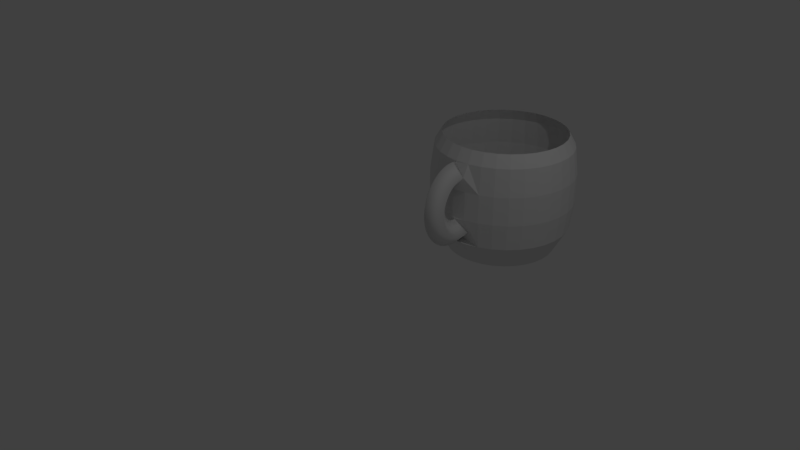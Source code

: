 # Source: mug.blend  (saved by Blender 2.79.0; exported with 4.5.12 LTS)
import bpy
from mathutils import Matrix  # noqa: F401  (used for matrix-valued properties, if any)

bpy.ops.wm.read_factory_settings(use_empty=True)
scene = bpy.context.scene
scene.name = 'Scene'

# ---- collections
col_collection_1 = bpy.data.collections.new('Collection 1'); scene.collection.children.link(col_collection_1)

# ---- world
world_world = bpy.data.worlds.new('World'); scene.world = world_world
world_world.color = (0.05088, 0.05088, 0.05088)
world_world.use_sun_shadow = False
world_world.sun_shadow_jitter_overblur = 0.0
world_world.cycles.sampling_method = 'MANUAL'

# ---- cameras
cam_camera = bpy.data.cameras.new('Camera')
cam_camera.clip_end = 100.0
cam_camera.lens = 35.0
cam_camera.sensor_width = 32.0
cam_camera.sensor_height = 18.0
cam_camera.ortho_scale = 7.314
cam_camera.dof.focus_distance = 0.0
cam_camera.dof.aperture_fstop = 128.0

# ---- lights
light_lamp = bpy.data.lights.new('Lamp', 'POINT')
light_lamp.transmission_factor = 0.0
light_lamp.cutoff_distance = 30.0
light_lamp.energy = 100.0
light_lamp.shadow_buffer_clip_start = 1.001
light_lamp.shadow_soft_size = 0.1
light_lamp.shadow_maximum_resolution = 0.006
light_lamp.use_absolute_resolution = True

# ---- meshes
me_cunurbspath_002 = bpy.data.meshes.new('CUNurbsPath.002')
me_cunurbspath_002.from_pydata([(-0.1732, 1.794, -0.4954), (-0.1732, 1.956, -0.4954), (-0.1732, 2.603, -0.4954), (-0.1732, 2.694, 1.272), (-0.01535, 2.588, -0.4954), (0.004386, 2.676, 1.272), (0.1365, 2.542, -0.4954), (0.1752, 2.624, 1.272), (0.2764, 2.467, -0.4954), (0.3325, 2.54, 1.272), (0.399, 2.366, -0.4954), (0.4705, 2.427, 1.272), (0.4996, 2.244, -0.4954), (0.5837, 2.289, 1.272), (0.5744, 2.104, -0.4954), (0.6678, 2.132, 1.272), (0.6204, 1.952, -0.4954), (0.7196, 1.961, 1.272), (0.636, 1.794, -0.4954), (0.7371, 1.783, 1.272), (0.6204, 1.636, -0.4954), (0.7196, 1.606, 1.272), (0.5744, 1.485, -0.4954), (0.6678, 1.435, 1.272), (0.4996, 1.345, -0.4954), (0.5837, 1.278, 1.272), (0.399, 1.222, -0.4954), (0.4705, 1.14, 1.272), (0.2764, 1.121, -0.4954), (0.3325, 1.026, 1.272), (0.1365, 1.047, -0.4954), (0.1752, 0.9422, 1.272), (-0.01535, 1.001, -0.4954), (0.004386, 0.8904, 1.272), (-0.1732, 0.985, -0.4954), (-0.1732, 0.8729, 1.272), (-0.3311, 1.001, -0.4954), (-0.3508, 0.8904, 1.272), (-0.4829, 1.047, -0.4954), (-0.5216, 0.9422, 1.272), (-0.6228, 1.121, -0.4954), (-0.679, 1.026, 1.272), (-0.7454, 1.222, -0.4954), (-0.8169, 1.14, 1.272), (-0.846, 1.345, -0.4954), (-0.9301, 1.278, 1.272), (-0.9208, 1.485, -0.4954), (-1.014, 1.435, 1.272), (-0.9669, 1.636, -0.4954), (-1.066, 1.606, 1.272), (-0.9824, 1.794, -0.4954), (-1.084, 1.783, 1.272), (-0.9669, 1.952, -0.4954), (-1.066, 1.961, 1.272), (-0.9208, 2.104, -0.4954), (-1.014, 2.132, 1.272), (-0.846, 2.244, -0.4954), (-0.9301, 2.289, 1.272), (-0.7454, 2.366, -0.4954), (-0.8169, 2.427, 1.272), (-0.6228, 2.467, -0.4954), (-0.679, 2.54, 1.272), (-0.4829, 2.542, -0.4954), (-0.5216, 2.624, 1.272), (-0.3311, 2.588, -0.4954), (-0.3508, 2.676, 1.272), (-0.1732, 2.118, -0.4954), (-0.1732, 2.28, -0.4954), (-0.1732, 2.442, -0.4954), (-0.1732, 2.795, -0.1227), (-0.1732, 2.845, 0.2717), (-0.1732, 2.845, 0.6966), (-0.1732, 2.795, 1.096), (0.02412, 2.775, 1.096), (0.03399, 2.825, 0.6966), (0.03399, 2.825, 0.2717), (0.02412, 2.775, -0.1227), (0.2139, 2.718, 1.096), (0.2332, 2.765, 0.6966), (0.2332, 2.765, 0.2717), (0.2139, 2.718, -0.1227), (0.3887, 2.624, 1.096), (0.4168, 2.666, 0.6966), (0.4168, 2.666, 0.2717), (0.3887, 2.624, -0.1227), (0.542, 2.499, 1.096), (0.5778, 2.534, 0.6966), (0.5778, 2.534, 0.2717), (0.542, 2.499, -0.1227), (0.6678, 2.345, 1.096), (0.7099, 2.373, 0.6966), (0.7099, 2.373, 0.2717), (0.6678, 2.345, -0.1227), (0.7613, 2.17, 1.096), (0.808, 2.19, 0.6966), (0.808, 2.19, 0.2717), (0.7613, 2.17, -0.1227), (0.8188, 1.981, 1.096), (0.8684, 1.99, 0.6966), (0.8684, 1.99, 0.2717), (0.8188, 1.981, -0.1227), (0.8383, 1.783, 1.096), (0.8889, 1.783, 0.6966), (0.8889, 1.783, 0.2717), (0.8383, 1.783, -0.1227), (0.8188, 1.586, 1.096), (0.8684, 1.576, 0.6966), (0.8684, 1.576, 0.2717), (0.8188, 1.586, -0.1227), (0.7613, 1.396, 1.096), (0.808, 1.377, 0.6966), (0.808, 1.377, 0.2717), (0.7613, 1.396, -0.1227), (0.6678, 1.221, 1.096), (0.7099, 1.193, 0.6966), (0.7099, 1.193, 0.2717), (0.6678, 1.221, -0.1227), (0.542, 1.068, 1.096), (0.5778, 1.032, 0.6966), (0.5778, 1.032, 0.2717), (0.542, 1.068, -0.1227), (0.3887, 0.9423, 1.096), (0.4168, 0.9002, 0.6966), (0.4168, 0.9002, 0.2717), (0.3887, 0.9423, -0.1227), (0.2139, 0.8488, 1.096), (0.2332, 0.8021, 0.6966), (0.2332, 0.8021, 0.2717), (0.2139, 0.8488, -0.1227), (0.02412, 0.7912, 1.096), (0.03399, 0.7416, 0.6966), (0.03399, 0.7416, 0.2717), (0.02412, 0.7912, -0.1227), (-0.1732, 0.7718, 1.096), (-0.1732, 0.7212, 0.6966), (-0.1732, 0.7212, 0.2717), (-0.1732, 0.7718, -0.1227), (-0.3705, 0.7912, 1.096), (-0.3804, 0.7416, 0.6966), (-0.3804, 0.7416, 0.2717), (-0.3705, 0.7912, -0.1227), (-0.5603, 0.8488, 1.096), (-0.5796, 0.8021, 0.6966), (-0.5796, 0.8021, 0.2717), (-0.5603, 0.8488, -0.1227), (-0.7352, 0.9423, 1.096), (-0.7633, 0.9002, 0.6966), (-0.7633, 0.9002, 0.2717), (-0.7352, 0.9423, -0.1227), (-0.8884, 1.068, 1.096), (-0.9242, 1.032, 0.6966), (-0.9242, 1.032, 0.2717), (-0.8884, 1.068, -0.1227), (-1.014, 1.221, 1.096), (-1.056, 1.193, 0.6966), (-1.056, 1.193, 0.2717), (-1.014, 1.221, -0.1227), (-1.108, 1.396, 1.096), (-1.154, 1.377, 0.6966), (-1.154, 1.377, 0.2717), (-1.108, 1.396, -0.1227), (-1.165, 1.586, 1.096), (-1.215, 1.576, 0.6966), (-1.215, 1.576, 0.2717), (-1.165, 1.586, -0.1227), (-1.185, 1.783, 1.096), (-1.235, 1.783, 0.6966), (-1.235, 1.783, 0.2717), (-1.185, 1.783, -0.1227), (-1.165, 1.981, 1.096), (-1.215, 1.99, 0.6966), (-1.215, 1.99, 0.2717), (-1.165, 1.981, -0.1227), (-1.108, 2.17, 1.096), (-1.154, 2.19, 0.6966), (-1.154, 2.19, 0.2717), (-1.108, 2.17, -0.1227), (-1.014, 2.345, 1.096), (-1.056, 2.373, 0.6966), (-1.056, 2.373, 0.2717), (-1.014, 2.345, -0.1227), (-0.8884, 2.499, 1.096), (-0.9242, 2.534, 0.6966), (-0.9242, 2.534, 0.2717), (-0.8884, 2.499, -0.1227), (-0.7352, 2.624, 1.096), (-0.7633, 2.666, 0.6966), (-0.7633, 2.666, 0.2717), (-0.7352, 2.624, -0.1227), (-0.5603, 2.718, 1.096), (-0.5796, 2.765, 0.6966), (-0.5796, 2.765, 0.2717), (-0.5603, 2.718, -0.1227), (-0.3705, 2.775, 1.096), (-0.3804, 2.825, 0.6966), (-0.3804, 2.825, 0.2717), (-0.3705, 2.775, -0.1227), (0.06666, 0.8317, 0.09831), (-0.123, 0.7303, 0.2606), (-0.3143, 0.8273, 0.09766), (-0.1247, 0.9287, -0.06463), (0.06699, 0.7999, 0.08133), (-0.1228, 0.7184, 0.2543), (-0.314, 0.7967, 0.08133), (-0.1242, 0.8782, -0.09161), (0.0672, 0.7674, 0.06854), (-0.1228, 0.707, 0.2498), (-0.3138, 0.7656, 0.06907), (-0.1238, 0.826, -0.1122), (0.06728, 0.7345, 0.05979), (-0.1227, 0.6958, 0.2468), (-0.3137, 0.7341, 0.06069), (-0.1237, 0.7728, -0.1263), (0.06724, 0.7016, 0.05491), (-0.1227, 0.6846, 0.2452), (-0.3137, 0.7026, 0.05602), (-0.1238, 0.7195, -0.1342), (0.06709, 0.6687, 0.05371), (-0.1228, 0.6734, 0.2448), (-0.3139, 0.6713, 0.05489), (-0.124, 0.6666, -0.1362), (0.06681, 0.6363, 0.05604), (-0.1229, 0.662, 0.2456), (-0.3142, 0.6404, 0.05711), (-0.1244, 0.6148, -0.1325), (0.06643, 0.6046, 0.06171), (-0.123, 0.6504, 0.2477), (-0.3145, 0.6102, 0.06251), (-0.1251, 0.5644, -0.1235), (0.06593, 0.5738, 0.07054), (-0.1232, 0.6387, 0.251), (-0.315, 0.5808, 0.07092), (-0.1258, 0.5158, -0.1096), (0.06533, 0.544, 0.08236), (-0.1235, 0.627, 0.2557), (-0.3156, 0.5525, 0.08217), (-0.1268, 0.4695, -0.09119), (0.06463, 0.5155, 0.09697), (-0.1237, 0.6153, 0.2617), (-0.3162, 0.5254, 0.09609), (-0.1279, 0.4256, -0.06868), (0.06383, 0.4886, 0.1142), (-0.1241, 0.6038, 0.2691), (-0.317, 0.4996, 0.1125), (-0.1291, 0.3844, -0.04239), (0.06294, 0.4632, 0.1339), (-0.1245, 0.5926, 0.2778), (-0.3178, 0.4755, 0.1312), (-0.1304, 0.3461, -0.01269), (0.06196, 0.4396, 0.1558), (-0.1249, 0.5818, 0.2878), (-0.3188, 0.453, 0.1521), (-0.1319, 0.3108, 0.02011), (0.0609, 0.4179, 0.1798), (-0.1254, 0.5717, 0.299), (-0.3198, 0.4324, 0.1749), (-0.1335, 0.2786, 0.05568), (0.05976, 0.3983, 0.2056), (-0.126, 0.5622, 0.3115), (-0.3209, 0.4137, 0.1996), (-0.1351, 0.2497, 0.0937), (0.05854, 0.3808, 0.2332), (-0.1266, 0.5536, 0.3251), (-0.322, 0.397, 0.2258), (-0.1369, 0.2242, 0.1339), (0.05726, 0.3655, 0.2622), (-0.1272, 0.5458, 0.3399), (-0.3232, 0.3824, 0.2535), (-0.1388, 0.2021, 0.1759), (0.05592, 0.3525, 0.2926), (-0.1279, 0.5391, 0.3556), (-0.3245, 0.3701, 0.2825), (-0.1407, 0.1835, 0.2194), (0.05453, 0.3419, 0.3241), (-0.1287, 0.5335, 0.3723), (-0.3259, 0.3599, 0.3125), (-0.1427, 0.1684, 0.2642), (0.05309, 0.3337, 0.3565), (-0.1294, 0.529, 0.3899), (-0.3272, 0.3521, 0.3434), (-0.1447, 0.1568, 0.31), (0.05161, 0.328, 0.3896), (-0.1303, 0.5258, 0.4083), (-0.3286, 0.3466, 0.3751), (-0.1468, 0.1488, 0.3565), (0.0501, 0.3247, 0.4233), (-0.1311, 0.524, 0.4273), (-0.3301, 0.3435, 0.4074), (-0.1489, 0.1442, 0.4034), (0.04856, 0.3239, 0.4574), (-0.132, 0.5235, 0.4469), (-0.3316, 0.3427, 0.4399), (-0.151, 0.143, 0.4504), (0.047, 0.3255, 0.4916), (-0.1329, 0.5245, 0.4669), (-0.3331, 0.3442, 0.4727), (-0.1531, 0.1452, 0.4974), (0.04544, 0.3295, 0.5258), (-0.1338, 0.5269, 0.4873), (-0.3346, 0.3481, 0.5055), (-0.1553, 0.1508, 0.544), (0.04387, 0.3359, 0.5598), (-0.1348, 0.5308, 0.5077), (-0.3361, 0.3543, 0.5381), (-0.1574, 0.1595, 0.5901), (0.04231, 0.3447, 0.5934), (-0.1357, 0.5361, 0.5282), (-0.3376, 0.3627, 0.5703), (-0.1595, 0.1713, 0.6355), (0.04076, 0.3557, 0.6263), (-0.1367, 0.5429, 0.5484), (-0.339, 0.3733, 0.6019), (-0.1616, 0.1861, 0.6798), (0.03924, 0.3689, 0.6585), (-0.1376, 0.551, 0.5683), (-0.3405, 0.3859, 0.6328), (-0.1636, 0.2038, 0.723), (0.03775, 0.3842, 0.6897), (-0.1385, 0.5604, 0.5876), (-0.3419, 0.4006, 0.6628), (-0.1656, 0.2243, 0.7649), (0.0363, 0.4014, 0.7197), (-0.1394, 0.5711, 0.6061), (-0.3433, 0.4171, 0.6916), (-0.1676, 0.2475, 0.8052), (0.0349, 0.4205, 0.7484), (-0.1403, 0.5827, 0.6236), (-0.3447, 0.4355, 0.7191), (-0.1695, 0.2732, 0.8438), (0.03357, 0.4413, 0.7754), (-0.1411, 0.5952, 0.6399), (-0.3459, 0.4554, 0.745), (-0.1713, 0.3015, 0.8806), (0.0323, 0.4637, 0.8008), (-0.1418, 0.6084, 0.6548), (-0.3472, 0.4768, 0.7693), (-0.173, 0.3321, 0.9153), (0.03112, 0.4875, 0.8241), (-0.1425, 0.6219, 0.668), (-0.3483, 0.4995, 0.7916), (-0.1747, 0.3651, 0.9477), (0.03003, 0.5125, 0.8453), (-0.1431, 0.6354, 0.6795), (-0.3493, 0.5234, 0.8118), (-0.1762, 0.4004, 0.9776), (0.02905, 0.5386, 0.8642), (-0.1436, 0.6486, 0.6891), (-0.3503, 0.5481, 0.8297), (-0.1776, 0.4381, 1.005), (0.02817, 0.5655, 0.8805), (-0.144, 0.661, 0.6966), (-0.3511, 0.5736, 0.8451), (-0.1789, 0.4781, 1.029), (0.02743, 0.5931, 0.8941), (-0.1443, 0.6721, 0.7021), (-0.3518, 0.5995, 0.8579), (-0.1801, 0.5205, 1.05), (0.02682, 0.621, 0.9046), (-0.1445, 0.6812, 0.7056), (-0.3524, 0.6256, 0.8677), (-0.181, 0.5654, 1.067), (0.02636, 0.6492, 0.912), (-0.1446, 0.6879, 0.7074), (-0.3528, 0.6517, 0.8746), (-0.1818, 0.613, 1.079), (0.02607, 0.6773, 0.9159), (-0.1447, 0.6916, 0.708), (-0.353, 0.6774, 0.8782), (-0.1823, 0.6631, 1.086), (0.02596, 0.7051, 0.9162), (-0.1447, 0.6921, 0.7081), (-0.3531, 0.7025, 0.8784), (-0.1825, 0.7156, 1.087), (0.02604, 0.7322, 0.9125), (-0.1447, 0.6893, 0.7086), (-0.3531, 0.7268, 0.8752), (-0.1823, 0.7697, 1.079), (0.02633, 0.7583, 0.9047), (-0.1447, 0.6842, 0.7102), (-0.3528, 0.7499, 0.8682), (-0.1817, 0.824, 1.063), (0.02685, 0.783, 0.8925), (-0.1449, 0.6781, 0.7133), (-0.3524, 0.7717, 0.8574), (-0.1806, 0.8765, 1.037), (0.02761, 0.8058, 0.8756), (-0.145, 0.6729, 0.7171), (-0.3517, 0.7919, 0.8425), (-0.179, 0.9247, 1.001)], [], [(0, 1, 66, 67, 68, 2, 4), (167, 166, 170, 171), (72, 3, 5, 73), (0, 4, 6), (168, 167, 171, 172), (73, 5, 7, 77), (0, 6, 8), (50, 168, 172, 52), (77, 7, 9, 81), (0, 8, 10), (170, 169, 173, 174), (81, 9, 11, 85), (0, 10, 12), (171, 170, 174, 175), (85, 11, 13, 89), (0, 12, 14), (172, 171, 175, 176), (89, 13, 15, 93), (0, 14, 16), (52, 172, 176, 54), (93, 15, 17, 97), (0, 16, 18), (174, 173, 177, 178), (97, 17, 19, 101), (0, 18, 20), (175, 174, 178, 179), (101, 19, 21, 105), (0, 20, 22), (176, 175, 179, 180), (105, 21, 23, 109), (0, 22, 24), (54, 176, 180, 56), (109, 23, 25, 113), (0, 24, 26), (178, 177, 181, 182), (113, 25, 27, 117), (0, 26, 28), (179, 178, 182, 183), (117, 27, 29, 121), (0, 28, 30), (180, 179, 183, 184), (121, 29, 31, 125), (0, 30, 32), (56, 180, 184, 58), (125, 31, 33, 129), (0, 32, 34), (182, 181, 185, 186), (129, 33, 35, 133), (0, 34, 36), (183, 182, 186, 187), (133, 35, 37, 137), (0, 36, 38), (184, 183, 187, 188), (137, 37, 39, 141), (0, 38, 40), (58, 184, 188, 60), (141, 39, 41, 145), (0, 40, 42), (186, 185, 189, 190), (145, 41, 43, 149), (0, 42, 44), (187, 186, 190, 191), (149, 43, 45, 153), (0, 44, 46), (188, 187, 191, 192), (153, 45, 47, 157), (0, 46, 48), (60, 188, 192, 62), (157, 47, 49, 161), (0, 48, 50), (190, 189, 193, 194), (161, 49, 51, 165), (0, 50, 52), (191, 190, 194, 195), (165, 51, 53, 169), (0, 52, 54), (192, 191, 195, 196), (169, 53, 55, 173), (0, 54, 56), (62, 192, 196, 64), (173, 55, 57, 177), (0, 56, 58), (194, 193, 72, 71), (177, 57, 59, 181), (0, 58, 60), (195, 194, 71, 70), (181, 59, 61, 185), (0, 60, 62), (196, 195, 70, 69), (185, 61, 63, 189), (0, 62, 64), (64, 196, 69, 2), (189, 63, 65, 193), (0, 64, 2, 68, 67, 66, 1), (166, 165, 169, 170), (193, 65, 3, 72), (48, 164, 168, 50), (164, 163, 167, 168), (163, 162, 166, 167), (162, 161, 165, 166), (46, 160, 164, 48), (160, 159, 163, 164), (159, 158, 162, 163), (158, 157, 161, 162), (44, 156, 160, 46), (156, 155, 159, 160), (155, 154, 158, 159), (154, 153, 157, 158), (42, 152, 156, 44), (152, 151, 155, 156), (151, 150, 154, 155), (150, 149, 153, 154), (40, 148, 152, 42), (148, 147, 151, 152), (147, 146, 150, 151), (146, 145, 149, 150), (38, 144, 148, 40), (144, 143, 147, 148), (143, 142, 146, 147), (142, 141, 145, 146), (36, 140, 144, 38), (139, 138, 142, 143), (34, 136, 140, 36), (135, 134, 138, 139), (32, 132, 136, 34), (131, 130, 134, 135), (30, 128, 132, 32), (127, 126, 130, 131), (28, 124, 128, 30), (124, 123, 127, 128), (123, 122, 126, 127), (122, 121, 125, 126), (26, 120, 124, 28), (120, 119, 123, 124), (119, 118, 122, 123), (118, 117, 121, 122), (24, 116, 120, 26), (116, 115, 119, 120), (115, 114, 118, 119), (114, 113, 117, 118), (22, 112, 116, 24), (112, 111, 115, 116), (111, 110, 114, 115), (110, 109, 113, 114), (20, 108, 112, 22), (108, 107, 111, 112), (107, 106, 110, 111), (106, 105, 109, 110), (18, 104, 108, 20), (104, 103, 107, 108), (103, 102, 106, 107), (102, 101, 105, 106), (16, 100, 104, 18), (100, 99, 103, 104), (99, 98, 102, 103), (98, 97, 101, 102), (14, 96, 100, 16), (96, 95, 99, 100), (95, 94, 98, 99), (94, 93, 97, 98), (12, 92, 96, 14), (92, 91, 95, 96), (91, 90, 94, 95), (90, 89, 93, 94), (10, 88, 92, 12), (88, 87, 91, 92), (87, 86, 90, 91), (86, 85, 89, 90), (8, 84, 88, 10), (84, 83, 87, 88), (83, 82, 86, 87), (82, 81, 85, 86), (6, 80, 84, 8), (80, 79, 83, 84), (79, 78, 82, 83), (78, 77, 81, 82), (4, 76, 80, 6), (76, 75, 79, 80), (75, 74, 78, 79), (74, 73, 77, 78), (2, 69, 76, 4), (69, 70, 75, 76), (70, 71, 74, 75), (71, 72, 73, 74), (197, 201, 204, 200), (198, 202, 201, 197), (199, 203, 202, 198), (200, 204, 203, 199), (201, 205, 208, 204), (202, 206, 205, 201), (203, 207, 206, 202), (204, 208, 207, 203), (205, 209, 212, 208), (206, 210, 209, 205), (207, 211, 210, 206), (208, 212, 211, 207), (209, 213, 216, 212), (210, 214, 213, 209), (211, 215, 214, 210), (212, 216, 215, 211), (213, 217, 220, 216), (214, 218, 217, 213), (215, 219, 218, 214), (216, 220, 219, 215), (217, 221, 224, 220), (218, 222, 221, 217), (219, 223, 222, 218), (220, 224, 223, 219), (221, 225, 228, 224), (222, 226, 225, 221), (223, 227, 226, 222), (224, 228, 227, 223), (225, 229, 232, 228), (226, 230, 229, 225), (227, 231, 230, 226), (228, 232, 231, 227), (229, 233, 236, 232), (230, 234, 233, 229), (231, 235, 234, 230), (232, 236, 235, 231), (233, 237, 240, 236), (234, 238, 237, 233), (235, 239, 238, 234), (236, 240, 239, 235), (237, 241, 244, 240), (238, 242, 241, 237), (239, 243, 242, 238), (240, 244, 243, 239), (241, 245, 248, 244), (242, 246, 245, 241), (243, 247, 246, 242), (244, 248, 247, 243), (245, 249, 252, 248), (246, 250, 249, 245), (247, 251, 250, 246), (248, 252, 251, 247), (249, 253, 256, 252), (250, 254, 253, 249), (251, 255, 254, 250), (252, 256, 255, 251), (253, 257, 260, 256), (254, 258, 257, 253), (255, 259, 258, 254), (256, 260, 259, 255), (257, 261, 264, 260), (258, 262, 261, 257), (259, 263, 262, 258), (260, 264, 263, 259), (261, 265, 268, 264), (262, 266, 265, 261), (263, 267, 266, 262), (264, 268, 267, 263), (265, 269, 272, 268), (266, 270, 269, 265), (267, 271, 270, 266), (268, 272, 271, 267), (269, 273, 276, 272), (270, 274, 273, 269), (271, 275, 274, 270), (272, 276, 275, 271), (273, 277, 280, 276), (274, 278, 277, 273), (275, 279, 278, 274), (276, 280, 279, 275), (277, 281, 284, 280), (278, 282, 281, 277), (279, 283, 282, 278), (280, 284, 283, 279), (281, 285, 288, 284), (282, 286, 285, 281), (283, 287, 286, 282), (284, 288, 287, 283), (285, 289, 292, 288), (286, 290, 289, 285), (287, 291, 290, 286), (288, 292, 291, 287), (289, 293, 296, 292), (290, 294, 293, 289), (291, 295, 294, 290), (292, 296, 295, 291), (293, 297, 300, 296), (294, 298, 297, 293), (295, 299, 298, 294), (296, 300, 299, 295), (297, 301, 304, 300), (298, 302, 301, 297), (299, 303, 302, 298), (300, 304, 303, 299), (301, 305, 308, 304), (302, 306, 305, 301), (303, 307, 306, 302), (304, 308, 307, 303), (305, 309, 312, 308), (306, 310, 309, 305), (307, 311, 310, 306), (308, 312, 311, 307), (309, 313, 316, 312), (310, 314, 313, 309), (311, 315, 314, 310), (312, 316, 315, 311), (313, 317, 320, 316), (314, 318, 317, 313), (315, 319, 318, 314), (316, 320, 319, 315), (317, 321, 324, 320), (318, 322, 321, 317), (319, 323, 322, 318), (320, 324, 323, 319), (321, 325, 328, 324), (322, 326, 325, 321), (323, 327, 326, 322), (324, 328, 327, 323), (325, 329, 332, 328), (326, 330, 329, 325), (327, 331, 330, 326), (328, 332, 331, 327), (329, 333, 336, 332), (330, 334, 333, 329), (331, 335, 334, 330), (332, 336, 335, 331), (333, 337, 340, 336), (334, 338, 337, 333), (335, 339, 338, 334), (336, 340, 339, 335), (337, 341, 344, 340), (338, 342, 341, 337), (339, 343, 342, 338), (340, 344, 343, 339), (341, 345, 348, 344), (342, 346, 345, 341), (343, 347, 346, 342), (344, 348, 347, 343), (345, 349, 352, 348), (346, 350, 349, 345), (347, 351, 350, 346), (348, 352, 351, 347), (349, 353, 356, 352), (350, 354, 353, 349), (351, 355, 354, 350), (352, 356, 355, 351), (353, 357, 360, 356), (354, 358, 357, 353), (355, 359, 358, 354), (356, 360, 359, 355), (357, 361, 364, 360), (358, 362, 361, 357), (359, 363, 362, 358), (360, 364, 363, 359), (361, 365, 368, 364), (362, 366, 365, 361), (363, 367, 366, 362), (364, 368, 367, 363), (365, 369, 372, 368), (366, 370, 369, 365), (367, 371, 370, 366), (368, 372, 371, 367), (369, 373, 376, 372), (370, 374, 373, 369), (371, 375, 374, 370), (372, 376, 375, 371), (373, 377, 380, 376), (374, 378, 377, 373), (375, 379, 378, 374), (376, 380, 379, 375), (377, 381, 384, 380), (378, 382, 381, 377), (379, 383, 382, 378), (380, 384, 383, 379), (381, 385, 388, 384), (382, 386, 385, 381), (383, 387, 386, 382), (384, 388, 387, 383), (137, 141, 142, 375, 376, 133), (138, 134, 374, 375, 142), (125, 129, 133, 376, 372, 369, 126), (130, 126, 369, 370, 134), (139, 143, 144, 203, 202, 135), (140, 136, 204, 203, 144), (127, 131, 135, 202, 201, 128), (132, 128, 201, 204, 208, 212, 136)])
me_cunurbspath_002.polygons.foreach_set('use_smooth', [0, 0, 0, 0, 0, 0, 0, 0, 0, 0, 0, 0, 0, 0, 0, 0, 0, 0, 0, 0, 0, 0, 0, 0, 0, 0, 0, 0, 0, 0, 0, 0, 0, 0, 0, 0, 0, 0, 0, 0, 0, 0, 0, 0, 0, 0, 0, 0, 0, 0, 0, 0, 0, 0, 0, 0, 0, 0, 0, 0, 0, 0, 0, 0, 0, 0, 0, 0, 0, 0, 0, 0, 0, 0, 0, 0, 0, 0, 0, 0, 0, 0, 0, 0, 0, 0, 0, 0, 0, 0, 0, 0, 0, 0, 0, 0, 0, 0, 0, 0, 0, 0, 0, 0, 0, 0, 0, 0, 0, 0, 0, 0, 0, 0, 0, 0, 0, 0, 0, 0, 0, 0, 0, 0, 0, 0, 0, 0, 0, 0, 0, 0, 0, 0, 0, 0, 0, 0, 0, 0, 0, 0, 0, 0, 0, 0, 0, 0, 0, 0, 0, 0, 0, 0, 0, 0, 0, 0, 0, 0, 0, 0, 0, 0, 0, 0, 0, 0, 0, 0, 0, 0, 0, 0, 0, 0, 0, 0, 0, 0, 0, 0, 0, 0, 1, 1, 1, 1, 1, 1, 1, 1, 1, 1, 1, 1, 1, 1, 1, 1, 1, 1, 1, 1, 1, 1, 1, 1, 1, 1, 1, 1, 1, 1, 1, 1, 1, 1, 1, 1, 1, 1, 1, 1, 1, 1, 1, 1, 1, 1, 1, 1, 1, 1, 1, 1, 1, 1, 1, 1, 1, 1, 1, 1, 1, 1, 1, 1, 1, 1, 1, 1, 1, 1, 1, 1, 1, 1, 1, 1, 1, 1, 1, 1, 1, 1, 1, 1, 1, 1, 1, 1, 1, 1, 1, 1, 1, 1, 1, 1, 1, 1, 1, 1, 1, 1, 1, 1, 1, 1, 1, 1, 1, 1, 1, 1, 1, 1, 1, 1, 1, 1, 1, 1, 1, 1, 1, 1, 1, 1, 1, 1, 1, 1, 1, 1, 1, 1, 1, 1, 1, 1, 1, 1, 1, 1, 1, 1, 1, 1, 1, 1, 1, 1, 1, 1, 1, 1, 1, 1, 1, 1, 1, 1, 1, 1, 1, 1, 1, 1, 1, 1, 1, 1, 1, 1, 1, 1, 1, 1, 1, 1, 1, 1, 1, 1, 1, 1, 1, 1, 1, 1, 0, 0, 0, 0, 0, 0, 0, 0])
me_cunurbspath_002.use_remesh_preserve_volume = False
me_cunurbspath_002.use_remesh_preserve_attributes = False
me_cunurbspath_002.use_mirror_vertex_groups = False
me_cunurbspath_002.auto_texspace = False
me_cunurbspath_002.update()

# ---- objects
ob_nurbspath = bpy.data.objects.new('NurbsPath', me_cunurbspath_002)
ob_lamp = bpy.data.objects.new('Lamp', light_lamp)
ob_camera = bpy.data.objects.new('Camera', cam_camera)

# ---- transforms, parenting, visibility, modifiers, constraints
ob_nurbspath.location = (0.1619, 0.6333, -0.2641)
ob_nurbspath.scale = (0.9886, 0.9886, 0.9886)
ob_nurbspath.lineart.crease_threshold = 0.0
ob_lamp.location = (4.076, 1.005, 5.904)
ob_lamp.rotation_euler = (0.6503, 0.05522, 1.866)
ob_lamp.lock_rotations_4d = False
ob_lamp.empty_display_type = 'ARROWS'
ob_lamp.color = (0.0, 0.0, 0.0, 0.0)
ob_lamp.lineart.crease_threshold = 0.0
ob_camera.location = (7.436, -6.666, 5.297)
ob_camera.rotation_euler = (1.109, 0.0, 0.8149)
ob_camera.lock_rotations_4d = False
ob_camera.empty_display_type = 'ARROWS'
ob_camera.color = (0.0, 0.0, 0.0, 0.0)
ob_camera.display_type = 'WIRE'
ob_camera.lineart.crease_threshold = 0.0

# ---- collection membership
col_collection_1.objects.link(ob_nurbspath)
col_collection_1.objects.link(ob_lamp)
col_collection_1.objects.link(ob_camera)

# ---- scene / render settings (as saved in the file)
scene.camera = ob_camera
scene.frame_start = 1; scene.frame_end = 250; scene.frame_set(14)
scene.render.engine = 'BLENDER_EEVEE_NEXT'
scene.render.resolution_percentage = 50
scene.render.dither_intensity = 0.0
scene.cycles.use_denoising = False
scene.cycles.samples = 128
scene.cycles.sampling_pattern = 'TABULATED_SOBOL'
scene.cycles.use_adaptive_sampling = False
scene.cycles.use_light_tree = False
scene.cycles.blur_glossy = 0.0
scene.cycles.sample_clamp_indirect = 0.0
scene.view_settings.view_transform = 'Standard'
bpy.context.view_layer.update()
